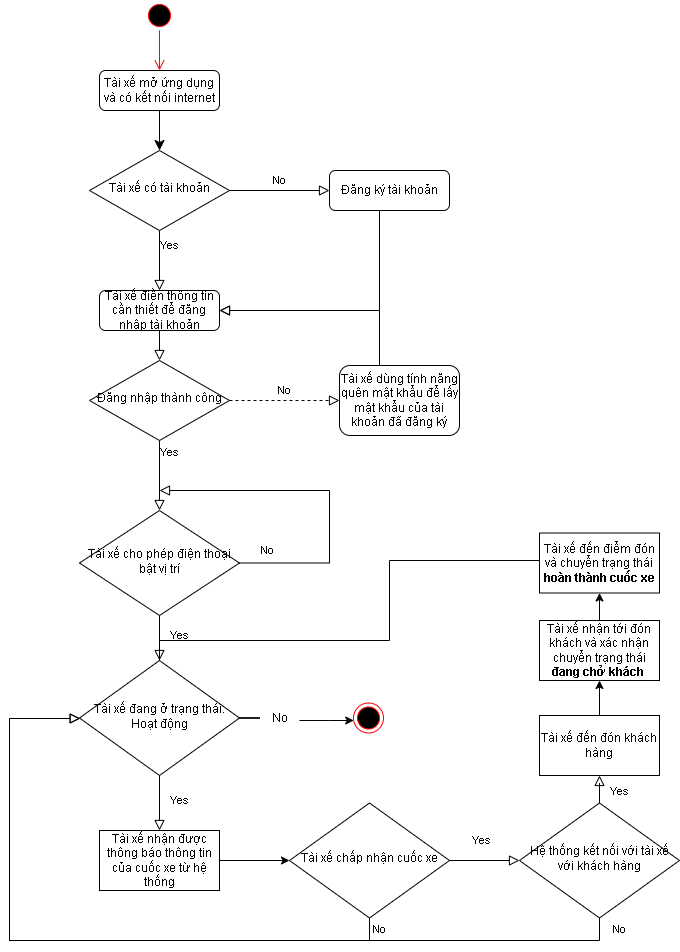

The diagram above was exported from draw.io. Its source (the exported page's mxGraphModel, read from the mxfile embedded in the PNG):
<mxGraphModel dx="1750" dy="2147" grid="1" gridSize="10" guides="1" tooltips="1" connect="1" arrows="1" fold="1" page="1" pageScale="1" pageWidth="827" pageHeight="1169" math="0" shadow="0">
  <root>
    <mxCell id="0" />
    <mxCell id="1" parent="0" />
    <mxCell id="2" value="" style="rounded=0;html=1;jettySize=auto;orthogonalLoop=1;fontSize=11;endArrow=classic;endFill=1;endSize=8;strokeWidth=1;shadow=0;labelBackgroundColor=none;edgeStyle=orthogonalEdgeStyle;" edge="1" source="3" target="6" parent="1">
      <mxGeometry relative="1" as="geometry" />
    </mxCell>
    <mxCell id="3" value="Tài xế mở ứng dụng và có kết nối internet" style="rounded=1;whiteSpace=wrap;html=1;fontSize=12;glass=0;strokeWidth=1;shadow=0;" vertex="1" parent="1">
      <mxGeometry x="160" y="60" width="120" height="40" as="geometry" />
    </mxCell>
    <mxCell id="4" value="Yes" style="rounded=0;html=1;jettySize=auto;orthogonalLoop=1;fontSize=11;endArrow=block;endFill=0;endSize=8;strokeWidth=1;shadow=0;labelBackgroundColor=none;edgeStyle=orthogonalEdgeStyle;" edge="1" source="6" target="8" parent="1">
      <mxGeometry x="-0.5" y="10" relative="1" as="geometry">
        <mxPoint as="offset" />
        <mxPoint x="220" y="290" as="targetPoint" />
      </mxGeometry>
    </mxCell>
    <mxCell id="5" value="No" style="edgeStyle=orthogonalEdgeStyle;rounded=0;html=1;jettySize=auto;orthogonalLoop=1;fontSize=11;endArrow=block;endFill=0;endSize=8;strokeWidth=1;shadow=0;labelBackgroundColor=none;" edge="1" source="6" target="7" parent="1">
      <mxGeometry x="-0.003" y="10" relative="1" as="geometry">
        <mxPoint as="offset" />
      </mxGeometry>
    </mxCell>
    <mxCell id="6" value="Tài xế có tài khoản" style="rhombus;whiteSpace=wrap;html=1;shadow=0;fontFamily=Helvetica;fontSize=12;align=center;strokeWidth=1;spacing=6;spacingTop=-4;" vertex="1" parent="1">
      <mxGeometry x="150" y="140" width="140" height="80" as="geometry" />
    </mxCell>
    <mxCell id="7" value="Đăng ký tài khoản" style="rounded=1;whiteSpace=wrap;html=1;fontSize=12;glass=0;strokeWidth=1;shadow=0;" vertex="1" parent="1">
      <mxGeometry x="390" y="160" width="120" height="40" as="geometry" />
    </mxCell>
    <mxCell id="8" value="Tài xế điền thông tin cần thiết để đăng nhập tài khoản" style="rounded=1;whiteSpace=wrap;html=1;fontSize=12;glass=0;strokeWidth=1;shadow=0;" vertex="1" parent="1">
      <mxGeometry x="160" y="280" width="120" height="40" as="geometry" />
    </mxCell>
    <mxCell id="9" value="" style="edgeStyle=orthogonalEdgeStyle;rounded=0;html=1;jettySize=auto;orthogonalLoop=1;fontSize=11;endArrow=block;endFill=0;endSize=8;strokeWidth=1;shadow=0;labelBackgroundColor=none;" edge="1" source="7" target="8" parent="1">
      <mxGeometry x="0.0025" y="10" relative="1" as="geometry">
        <mxPoint as="offset" />
        <mxPoint x="280" y="340" as="sourcePoint" />
        <mxPoint x="400" y="340" as="targetPoint" />
        <Array as="points">
          <mxPoint x="440" y="300" />
        </Array>
      </mxGeometry>
    </mxCell>
    <mxCell id="10" value="" style="ellipse;html=1;shape=startState;fillColor=#000000;strokeColor=#ff0000;" vertex="1" parent="1">
      <mxGeometry x="205" y="-10" width="30" height="30" as="geometry" />
    </mxCell>
    <mxCell id="11" value="" style="edgeStyle=orthogonalEdgeStyle;html=1;verticalAlign=bottom;endArrow=open;endSize=8;strokeColor=#ff0000;rounded=0;" edge="1" source="10" target="3" parent="1">
      <mxGeometry relative="1" as="geometry">
        <mxPoint x="225" y="50" as="targetPoint" />
        <Array as="points">
          <mxPoint x="220" y="10" />
          <mxPoint x="220" y="10" />
        </Array>
      </mxGeometry>
    </mxCell>
    <mxCell id="12" value="Đăng nhập thành công" style="rhombus;whiteSpace=wrap;html=1;shadow=0;fontFamily=Helvetica;fontSize=12;align=center;strokeWidth=1;spacing=6;spacingTop=-4;" vertex="1" parent="1">
      <mxGeometry x="150" y="350" width="140" height="80" as="geometry" />
    </mxCell>
    <mxCell id="13" value="No" style="edgeStyle=orthogonalEdgeStyle;rounded=0;html=1;jettySize=auto;orthogonalLoop=1;fontSize=11;endArrow=block;endFill=0;endSize=8;strokeWidth=1;shadow=0;labelBackgroundColor=none;dashed=1;" edge="1" source="12" target="14" parent="1">
      <mxGeometry x="-0.003" y="10" relative="1" as="geometry">
        <mxPoint as="offset" />
        <mxPoint x="320" y="409.65999999999997" as="sourcePoint" />
        <mxPoint x="420" y="409.65999999999997" as="targetPoint" />
        <Array as="points">
          <mxPoint x="360" y="390" />
          <mxPoint x="360" y="390" />
        </Array>
      </mxGeometry>
    </mxCell>
    <mxCell id="14" value="Tài xế dùng tính năng quên mật khẩu để lấy mật khẩu của tài khoản đã đăng ký" style="rounded=1;whiteSpace=wrap;html=1;fontSize=12;glass=0;strokeWidth=1;shadow=0;" vertex="1" parent="1">
      <mxGeometry x="400" y="355" width="120" height="70" as="geometry" />
    </mxCell>
    <mxCell id="15" value="" style="edgeStyle=orthogonalEdgeStyle;rounded=0;html=1;jettySize=auto;orthogonalLoop=1;fontSize=11;endArrow=block;endFill=0;endSize=8;strokeWidth=1;shadow=0;labelBackgroundColor=none;" edge="1" source="14" target="8" parent="1">
      <mxGeometry x="0.0025" y="10" relative="1" as="geometry">
        <mxPoint as="offset" />
        <mxPoint x="450" y="210" as="sourcePoint" />
        <mxPoint x="410" y="330" as="targetPoint" />
        <Array as="points">
          <mxPoint x="440" y="300" />
        </Array>
      </mxGeometry>
    </mxCell>
    <mxCell id="16" value="" style="rounded=0;html=1;jettySize=auto;orthogonalLoop=1;fontSize=11;endArrow=block;endFill=0;endSize=8;strokeWidth=1;shadow=0;labelBackgroundColor=none;edgeStyle=orthogonalEdgeStyle;" edge="1" source="8" target="12" parent="1">
      <mxGeometry relative="1" as="geometry">
        <mxPoint x="230" y="110" as="sourcePoint" />
        <mxPoint x="230" y="150" as="targetPoint" />
      </mxGeometry>
    </mxCell>
    <mxCell id="17" value="Yes" style="edgeStyle=orthogonalEdgeStyle;rounded=0;html=1;jettySize=auto;orthogonalLoop=1;fontSize=11;endArrow=block;endFill=0;endSize=8;strokeWidth=1;shadow=0;labelBackgroundColor=none;" edge="1" source="12" target="18" parent="1">
      <mxGeometry x="-0.6667" y="10" relative="1" as="geometry">
        <mxPoint as="offset" />
        <mxPoint x="300" y="420" as="sourcePoint" />
        <mxPoint x="220" y="490" as="targetPoint" />
        <Array as="points" />
      </mxGeometry>
    </mxCell>
    <mxCell id="18" value="Tài xế cho phép điện thoại bật vị trí" style="rhombus;whiteSpace=wrap;html=1;shadow=0;fontFamily=Helvetica;fontSize=12;align=center;strokeWidth=1;spacing=6;spacingTop=-4;" vertex="1" parent="1">
      <mxGeometry x="140" y="500" width="160" height="105" as="geometry" />
    </mxCell>
    <mxCell id="19" value="No" style="edgeStyle=orthogonalEdgeStyle;rounded=0;html=1;jettySize=auto;orthogonalLoop=1;fontSize=11;endArrow=block;endFill=0;endSize=8;strokeWidth=1;shadow=0;labelBackgroundColor=none;" edge="1" source="18" parent="1">
      <mxGeometry x="-0.8247" y="13" relative="1" as="geometry">
        <mxPoint as="offset" />
        <mxPoint x="320" y="570" as="sourcePoint" />
        <mxPoint x="220" y="480" as="targetPoint" />
        <Array as="points">
          <mxPoint x="390" y="552" />
          <mxPoint x="390" y="480" />
        </Array>
      </mxGeometry>
    </mxCell>
    <mxCell id="20" style="edgeStyle=orthogonalEdgeStyle;rounded=0;orthogonalLoop=1;jettySize=auto;html=1;startArrow=none;" edge="1" source="25" target="23" parent="1">
      <mxGeometry relative="1" as="geometry">
        <Array as="points">
          <mxPoint x="390" y="710" />
          <mxPoint x="390" y="710" />
        </Array>
      </mxGeometry>
    </mxCell>
    <mxCell id="21" value="Tài xế đang ở trạng thái: Hoạt động" style="rhombus;whiteSpace=wrap;html=1;shadow=0;fontFamily=Helvetica;fontSize=12;align=center;strokeWidth=1;spacing=6;spacingTop=-4;" vertex="1" parent="1">
      <mxGeometry x="140" y="650" width="160" height="115" as="geometry" />
    </mxCell>
    <mxCell id="22" value="Yes" style="edgeStyle=orthogonalEdgeStyle;rounded=0;html=1;jettySize=auto;orthogonalLoop=1;fontSize=11;endArrow=block;endFill=0;endSize=8;strokeWidth=1;shadow=0;labelBackgroundColor=none;" edge="1" source="18" target="21" parent="1">
      <mxGeometry x="-0.0909" y="20" relative="1" as="geometry">
        <mxPoint as="offset" />
        <mxPoint x="230" y="460" as="sourcePoint" />
        <mxPoint x="230" y="520" as="targetPoint" />
        <Array as="points" />
      </mxGeometry>
    </mxCell>
    <mxCell id="23" value="" style="ellipse;html=1;shape=endState;fillColor=#000000;strokeColor=#ff0000;" vertex="1" parent="1">
      <mxGeometry x="414" y="692.5" width="30" height="30" as="geometry" />
    </mxCell>
    <mxCell id="24" value="" style="edgeStyle=orthogonalEdgeStyle;rounded=0;orthogonalLoop=1;jettySize=auto;html=1;endArrow=none;" edge="1" source="21" target="25" parent="1">
      <mxGeometry relative="1" as="geometry">
        <mxPoint x="300" y="718" as="sourcePoint" />
        <mxPoint x="410" y="718" as="targetPoint" />
      </mxGeometry>
    </mxCell>
    <mxCell id="25" value="No" style="text;html=1;align=center;verticalAlign=middle;resizable=0;points=[];autosize=1;strokeColor=none;fillColor=none;" vertex="1" parent="1">
      <mxGeometry x="320" y="692.5" width="40" height="30" as="geometry" />
    </mxCell>
    <mxCell id="26" value="Yes" style="edgeStyle=orthogonalEdgeStyle;rounded=0;html=1;jettySize=auto;orthogonalLoop=1;fontSize=11;endArrow=block;endFill=0;endSize=8;strokeWidth=1;shadow=0;labelBackgroundColor=none;" edge="1" source="21" target="28" parent="1">
      <mxGeometry x="-0.0909" y="20" relative="1" as="geometry">
        <mxPoint as="offset" />
        <mxPoint x="260" y="760" as="sourcePoint" />
        <mxPoint x="220" y="810" as="targetPoint" />
        <Array as="points" />
      </mxGeometry>
    </mxCell>
    <mxCell id="27" style="edgeStyle=orthogonalEdgeStyle;rounded=0;orthogonalLoop=1;jettySize=auto;html=1;" edge="1" source="28" target="29" parent="1">
      <mxGeometry relative="1" as="geometry">
        <mxPoint x="390" y="850" as="targetPoint" />
      </mxGeometry>
    </mxCell>
    <mxCell id="28" value="Tài xế nhận được thông báo thông tin của cuốc xe từ hệ thống" style="rounded=0;whiteSpace=wrap;html=1;" vertex="1" parent="1">
      <mxGeometry x="160" y="820" width="120" height="60" as="geometry" />
    </mxCell>
    <mxCell id="29" value="Tài xế chấp nhận cuốc xe" style="rhombus;whiteSpace=wrap;html=1;shadow=0;fontFamily=Helvetica;fontSize=12;align=center;strokeWidth=1;spacing=6;spacingTop=-4;" vertex="1" parent="1">
      <mxGeometry x="350" y="792.5" width="160" height="115" as="geometry" />
    </mxCell>
    <mxCell id="30" value="No" style="edgeStyle=orthogonalEdgeStyle;rounded=0;html=1;jettySize=auto;orthogonalLoop=1;fontSize=11;endArrow=block;endFill=0;endSize=8;strokeWidth=1;shadow=0;labelBackgroundColor=none;" edge="1" source="29" target="21" parent="1">
      <mxGeometry x="-0.964" y="10" relative="1" as="geometry">
        <mxPoint as="offset" />
        <mxPoint x="230" y="615" as="sourcePoint" />
        <mxPoint x="230" y="660" as="targetPoint" />
        <Array as="points">
          <mxPoint x="430" y="930" />
          <mxPoint x="70" y="930" />
          <mxPoint x="70" y="708" />
        </Array>
      </mxGeometry>
    </mxCell>
    <mxCell id="31" value="Yes" style="edgeStyle=orthogonalEdgeStyle;rounded=0;html=1;jettySize=auto;orthogonalLoop=1;fontSize=11;endArrow=block;endFill=0;endSize=8;strokeWidth=1;shadow=0;labelBackgroundColor=none;" edge="1" source="29" target="32" parent="1">
      <mxGeometry x="-0.0909" y="20" relative="1" as="geometry">
        <mxPoint as="offset" />
        <mxPoint x="230" y="775" as="sourcePoint" />
        <mxPoint x="540" y="840" as="targetPoint" />
        <Array as="points">
          <mxPoint x="590" y="850" />
          <mxPoint x="590" y="850" />
        </Array>
      </mxGeometry>
    </mxCell>
    <mxCell id="32" value="Hệ thống kết nối với tài xế với khách hàng" style="rhombus;whiteSpace=wrap;html=1;shadow=0;fontFamily=Helvetica;fontSize=12;align=center;strokeWidth=1;spacing=6;spacingTop=-4;" vertex="1" parent="1">
      <mxGeometry x="580" y="792.5" width="160" height="115" as="geometry" />
    </mxCell>
    <mxCell id="33" value="No" style="edgeStyle=orthogonalEdgeStyle;rounded=0;html=1;jettySize=auto;orthogonalLoop=1;fontSize=11;endArrow=block;endFill=0;endSize=8;strokeWidth=1;shadow=0;labelBackgroundColor=none;" edge="1" source="32" target="21" parent="1">
      <mxGeometry x="-0.9724" y="20" relative="1" as="geometry">
        <mxPoint as="offset" />
        <mxPoint x="440" y="918" as="sourcePoint" />
        <mxPoint x="151" y="718" as="targetPoint" />
        <Array as="points">
          <mxPoint x="660" y="930" />
          <mxPoint x="70" y="930" />
          <mxPoint x="70" y="708" />
        </Array>
      </mxGeometry>
    </mxCell>
    <mxCell id="34" style="edgeStyle=orthogonalEdgeStyle;rounded=0;orthogonalLoop=1;jettySize=auto;html=1;" edge="1" source="35" target="38" parent="1">
      <mxGeometry relative="1" as="geometry" />
    </mxCell>
    <mxCell id="35" value="Tài xế nhận tới đón khách và xác nhận chuyển trạng thái &lt;b&gt;đang chở khách&lt;/b&gt;&amp;nbsp;" style="rounded=0;whiteSpace=wrap;html=1;" vertex="1" parent="1">
      <mxGeometry x="600" y="610" width="120" height="60" as="geometry" />
    </mxCell>
    <mxCell id="36" value="Yes" style="edgeStyle=orthogonalEdgeStyle;rounded=0;html=1;jettySize=auto;orthogonalLoop=1;fontSize=11;endArrow=block;endFill=0;endSize=8;strokeWidth=1;shadow=0;labelBackgroundColor=none;" edge="1" source="32" target="40" parent="1">
      <mxGeometry x="0.4281" y="-20" relative="1" as="geometry">
        <mxPoint as="offset" />
        <mxPoint x="520" y="860" as="sourcePoint" />
        <mxPoint x="590" y="860" as="targetPoint" />
        <Array as="points" />
      </mxGeometry>
    </mxCell>
    <mxCell id="37" style="edgeStyle=orthogonalEdgeStyle;rounded=0;orthogonalLoop=1;jettySize=auto;html=1;endArrow=none;endFill=0;" edge="1" source="38" target="21" parent="1">
      <mxGeometry relative="1" as="geometry">
        <Array as="points">
          <mxPoint x="450" y="550" />
          <mxPoint x="450" y="630" />
          <mxPoint x="220" y="630" />
        </Array>
      </mxGeometry>
    </mxCell>
    <mxCell id="38" value="Tài xế đến điểm đón và chuyển trạng thái &lt;b&gt;hoàn thành cuốc xe&lt;/b&gt;" style="rounded=0;whiteSpace=wrap;html=1;" vertex="1" parent="1">
      <mxGeometry x="600" y="522.5" width="120" height="60" as="geometry" />
    </mxCell>
    <mxCell id="39" style="edgeStyle=orthogonalEdgeStyle;rounded=0;orthogonalLoop=1;jettySize=auto;html=1;" edge="1" source="40" target="35" parent="1">
      <mxGeometry relative="1" as="geometry" />
    </mxCell>
    <mxCell id="40" value="Tài xế đến đón khách hàng" style="rounded=0;whiteSpace=wrap;html=1;" vertex="1" parent="1">
      <mxGeometry x="600" y="705" width="120" height="60" as="geometry" />
    </mxCell>
  </root>
</mxGraphModel>